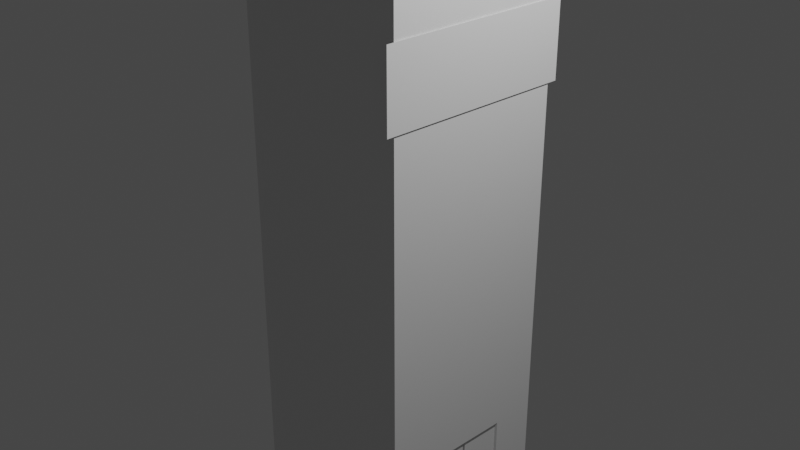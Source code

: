 # Source: office.blend  (saved by Blender 2.82.7; exported with 4.5.12 LTS)
import bpy
from mathutils import Matrix  # noqa: F401  (used for matrix-valued properties, if any)

bpy.ops.wm.read_factory_settings(use_empty=True)
scene = bpy.context.scene
scene.name = 'Scene'

# ---- collections
col_collection = bpy.data.collections.new('Collection'); scene.collection.children.link(col_collection)

# ---- materials (node trees are filled in below, after node groups)
mat_material = bpy.data.materials.new('Material')
mat_material.alpha_threshold = 0.0
mat_material.use_transparent_shadow = False
mat_material.line_color = (0.0, 0.0, 0.0, 1.0)

# ---- material node trees
mat_material.use_nodes = True; mat_material.node_tree.nodes.clear()
_N = mat_material.node_tree.nodes; _L = mat_material.node_tree.links
n0 = _N.new('ShaderNodeOutputMaterial'); n0.name = 'Material Output'; n0.location = (300, 300)
n1 = _N.new('ShaderNodeBsdfPrincipled'); n1.name = 'Principled BSDF'; n1.location = (10, 300)
n1.distribution = 'GGX'
n1.subsurface_method = 'BURLEY'
n1.inputs[2].default_value = 0.4
n1.inputs[3].default_value = 1.45
n1.inputs[27].default_value = (0.0, 0.0, 0.0, 1.0)
n1.inputs[28].default_value = 1.0
_L.new(n1.outputs[0], n0.inputs[0])
n0.is_active_output = True

# ---- world
world_world = bpy.data.worlds.new('World'); scene.world = world_world
world_world.use_nodes = True; world_world.node_tree.nodes.clear()
_N = world_world.node_tree.nodes; _L = world_world.node_tree.links
n0 = _N.new('ShaderNodeOutputWorld'); n0.name = 'World Output'; n0.location = (300, 300)
n1 = _N.new('ShaderNodeBackground'); n1.name = 'Background'; n1.location = (10, 300)
n1.inputs[0].default_value = (0.05088, 0.05088, 0.05088, 1.0)
_L.new(n1.outputs[0], n0.inputs[0])
n0.is_active_output = True
world_world.color = (0.05088, 0.05088, 0.05088)
world_world.use_sun_shadow = False
world_world.sun_shadow_jitter_overblur = 0.0

# ---- cameras
cam_camera = bpy.data.cameras.new('Camera')
cam_camera.clip_end = 100.0
cam_camera.ortho_scale = 7.314

# ---- lights
light_light = bpy.data.lights.new('Light', 'POINT')
light_light.transmission_factor = 0.0
light_light.energy = 1000.0
light_light.shadow_soft_size = 0.1
light_light.shadow_maximum_resolution = 0.006
light_light.use_absolute_resolution = True

# ---- meshes
me_cube = bpy.data.meshes.new('Cube')
me_cube.from_pydata([(1.0, 1.0, 3.0), (1.0, 1.0, -3.0), (1.0, -1.0, 3.0), (1.0, -1.0, -3.0), (-1.0, 1.0, 3.0), (-1.0, 1.0, -3.0), (-1.0, -1.0, 3.0), (-1.0, -1.0, -3.0), (1.0, 1.0, 0.0), (-1.0, -1.0, 0.0), (1.0, -1.0, 0.0), (-1.0, 1.0, 0.0), (-1.0, -1.0, 1.5), (1.0, 1.0, 1.5), (1.0, -1.0, 1.5), (-1.0, 1.0, 1.5), (-1.0, -1.0, 2.25), (1.0, 1.0, 2.25), (1.0, -1.0, 2.25), (-1.0, 1.0, 2.25), (1.0, 1.0, 0.75), (1.0, -1.0, 0.75), (-1.0, 1.0, 0.75), (-1.0, -1.0, 0.75), (1.0, 1.0, -1.5), (1.0, -1.0, -1.5), (-1.0, 1.0, -1.5), (-1.0, -1.0, -1.5), (-1.0, -1.0, -0.75), (1.0, 1.0, -0.75), (1.0, -1.0, -0.75), (-1.0, 1.0, -0.75), (1.0, 1.0, -2.25), (1.0, -1.0, -2.25), (-1.0, 1.0, -2.25), (-1.0, -1.0, -2.25), (-1.0, 0.0, -3.0), (1.0, 0.0, 3.0), (-1.0, 0.0, 3.0), (1.0, 0.0, -3.0), (1.0, 0.0, 0.0), (-1.0, 0.0, 0.0), (1.0, 0.0, 1.5), (-1.0, 0.0, 1.5), (1.0, 0.0, 2.25), (-1.0, 0.0, 2.25), (-1.0, 0.0, 0.75), (1.0, 0.0, 0.75), (-1.0, 0.0, -1.5), (1.0, 0.0, -1.5), (-1.0, 0.0, -0.75), (1.0, 0.0, -0.75), (1.0, 0.0, -2.25), (-1.0, 0.0, -2.25), (0.0, 1.0, -3.0), (0.0, -1.0, 3.0), (0.0, -1.0, -3.0), (0.0, 1.0, 3.0), (0.0, 1.0, 0.0), (0.0, -1.0, 0.0), (0.0, 1.0, 1.5), (0.0, -1.0, 1.5), (0.0, 1.0, 2.25), (0.0, -1.0, 2.25), (0.0, -1.0, 0.75), (0.0, 1.0, 0.75), (0.0, -1.0, -1.5), (0.0, 1.0, -1.5), (0.0, -1.0, -0.75), (0.0, 1.0, -0.75), (0.0, 1.0, -2.25), (0.0, -1.0, -2.25), (0.0, 0.0, -3.0), (0.0, 0.0, 3.0), (-1.0, 0.5, 3.0), (1.0, 0.5, -3.0), (-1.0, 0.5, 0.0), (-1.0, 0.5, 1.5), (-1.0, 0.5, 2.25), (-1.0, 0.5, 0.75), (-1.0, 0.5, -1.5), (-1.0, 0.5, -0.75), (-1.0, 0.5, -2.25), (-1.0, 0.5, -3.0), (1.0, 0.5, 3.0), (1.0, 0.5, 0.0), (1.0, 0.5, 1.5), (1.0, 0.5, 2.25), (1.0, 0.5, 0.75), (1.0, 0.5, -1.5), (1.0, 0.5, -0.75), (1.0, 0.5, -2.25), (0.0, 0.5, 3.0), (0.0, 0.5, -3.0), (-1.0, -0.5, -3.0), (1.0, -0.5, 3.0), (1.0, -0.5, 0.0), (1.0, -0.5, 1.5), (1.0, -0.5, 2.25), (1.0, -0.5, 0.75), (1.0, -0.5, -1.5), (1.0, -0.5, -0.75), (1.0, -0.5, -2.25), (-1.0, -0.5, 3.0), (1.0, -0.5, -3.0), (-1.0, -0.5, 0.0), (-1.0, -0.5, 1.5), (-1.0, -0.5, 2.25), (-1.0, -0.5, 0.75), (-1.0, -0.5, -1.5), (-1.0, -0.5, -0.75), (-1.0, -0.5, -2.25), (0.0, -0.5, -3.0), (0.0, -0.5, 3.0), (0.5, -1.0, -3.0), (0.5, 1.0, 3.0), (0.5, 1.0, 0.0), (0.5, 1.0, 1.5), (0.5, 1.0, 2.25), (0.5, 1.0, 0.75), (0.5, 1.0, -1.5), (0.5, 1.0, -0.75), (0.5, 1.0, -2.25), (0.5, 0.0, 3.0), (0.5, 1.0, -3.0), (0.5, -1.0, 3.0), (0.5, -1.0, 0.0), (0.5, -1.0, 1.5), (0.5, -1.0, 2.25), (0.5, -1.0, 0.75), (0.5, -1.0, -1.5), (0.5, -1.0, -0.75), (0.5, -1.0, -2.25), (0.5, 0.0, -3.0), (0.5, 0.5, 3.0), (0.5, 0.5, -3.0), (0.5, -0.5, 3.0), (0.5, -0.5, -3.0), (-0.5, 1.0, -3.0), (-0.5, -1.0, 3.0), (-0.5, -1.0, 0.0), (-0.5, -1.0, 1.5), (-0.5, -1.0, 2.25), (-0.5, -1.0, 0.75), (-0.5, -1.0, -1.5), (-0.5, -1.0, -0.75), (-0.5, -1.0, -2.25), (-0.5, 0.0, -3.0), (-0.5, -1.0, -3.0), (-0.5, 1.0, 3.0), (-0.5, 1.0, 0.0), (-0.5, 1.0, 1.5), (-0.5, 1.0, 2.25), (-0.5, 1.0, 0.75), (-0.5, 1.0, -1.5), (-0.5, 1.0, -0.75), (-0.5, 1.0, -2.25), (-0.5, 0.0, 3.0), (-0.5, 0.5, -3.0), (-0.5, 0.5, 3.0), (-0.5, -0.5, -3.0), (-0.5, -0.5, 3.0), (0.979, 0.0, -2.999), (0.979, 0.0, -2.271), (0.979, 0.4854, -2.999), (0.979, 0.4854, -2.271), (0.979, -0.4854, -2.271), (0.979, -0.4854, -2.999), (1.0, 0.0, -3.0), (0.979, 0.0, -2.271), (0.979, 0.0, -2.999), (0.979, 0.0, -2.271), (1.0, 0.0, -2.25), (0.979, 0.0, -2.271), (0.979, 0.0, -2.999), (0.979, 0.0, -2.271), (1.0, 0.0, -2.271), (1.0, 0.0, -2.999), (1.0, 0.0, -2.271), (1.015, 1.093, 2.285), (1.015, 1.093, 1.465), (1.015, -1.093, 2.285), (1.015, -1.093, 1.465), (1.015, -0.5466, 1.465), (1.015, -0.5466, 2.285), (1.015, 0.5466, 1.465), (1.015, 0.0, 1.465), (1.015, 0.5466, 2.285), (1.015, 0.0, 2.285)], [(39, 168), (163, 169)], [(161, 103, 6, 139), (142, 139, 6, 16), (78, 74, 4, 19), (137, 104, 3, 114), (98, 95, 2, 18), (118, 115, 0, 17), (121, 116, 8, 29), (101, 96, 10, 30), (81, 76, 11, 31), (145, 140, 9, 28), (119, 117, 13, 20), (99, 97, 14, 21), (79, 77, 15, 22), (143, 141, 12, 23), (117, 118, 17, 13), (77, 78, 19, 15), (141, 142, 16, 12), (140, 143, 23, 9), (76, 79, 22, 11), (96, 99, 21, 10), (116, 119, 20, 8), (146, 144, 27, 35), (82, 80, 26, 34), (102, 100, 25, 33), (122, 120, 24, 32), (144, 145, 28, 27), (80, 81, 31, 26), (100, 101, 30, 25), (120, 121, 29, 24), (124, 122, 32, 1), (104, 102, 33, 3), (83, 82, 34, 5), (148, 146, 35, 7), (94, 111, 53, 36), (39, 75, 164, 162), (89, 90, 51, 49), (109, 110, 50, 48), (91, 89, 49, 52), (111, 109, 48, 53), (85, 88, 47, 40), (105, 108, 46, 41), (106, 107, 45, 43), (108, 106, 43, 46), (88, 86, 42, 47), (110, 105, 41, 50), (90, 85, 40, 51), (87, 84, 37, 44), (135, 75, 39, 133), (107, 103, 38, 45), (159, 74, 38, 157), (134, 92, 73, 123), (158, 93, 72, 147), (114, 132, 71, 56), (138, 156, 70, 54), (154, 155, 69, 67), (130, 131, 68, 66), (156, 154, 67, 70), (132, 130, 66, 71), (150, 153, 65, 58), (126, 129, 64, 59), (127, 128, 63, 61), (151, 152, 62, 60), (129, 127, 61, 64), (153, 151, 60, 65), (131, 126, 59, 68), (155, 150, 58, 69), (152, 149, 57, 62), (160, 112, 56, 148), (128, 125, 55, 63), (136, 113, 55, 125), (138, 54, 93, 158), (115, 57, 92, 134), (149, 4, 74, 159), (124, 1, 75, 135), (17, 0, 84, 87), (29, 8, 85, 90), (20, 13, 86, 88), (8, 20, 88, 85), (32, 24, 89, 91), (24, 29, 90, 89), (1, 32, 91, 75), (36, 53, 82, 83), (48, 50, 81, 80), (53, 48, 80, 82), (41, 46, 79, 76), (43, 45, 78, 77), (46, 43, 77, 79), (50, 41, 76, 81), (45, 38, 74, 78), (123, 73, 113, 136), (147, 72, 112, 160), (16, 6, 103, 107), (28, 9, 105, 110), (23, 12, 106, 108), (12, 16, 107, 106), (9, 23, 108, 105), (35, 27, 109, 111), (27, 28, 110, 109), (7, 35, 111, 94), (75, 91, 165, 164), (49, 51, 101, 100), (52, 49, 100, 102), (40, 47, 99, 96), (47, 42, 97, 99), (51, 40, 96, 101), (44, 37, 95, 98), (133, 39, 104, 137), (157, 38, 103, 161), (72, 133, 137, 112), (37, 123, 136, 95), (54, 124, 135, 93), (0, 115, 134, 84), (95, 136, 125, 2), (18, 2, 125, 128), (30, 10, 126, 131), (21, 14, 127, 129), (14, 18, 128, 127), (10, 21, 129, 126), (33, 25, 130, 132), (25, 30, 131, 130), (3, 33, 132, 114), (84, 134, 123, 37), (93, 135, 133, 72), (54, 70, 122, 124), (67, 69, 121, 120), (70, 67, 120, 122), (58, 65, 119, 116), (60, 62, 118, 117), (65, 60, 117, 119), (69, 58, 116, 121), (62, 57, 115, 118), (112, 137, 114, 56), (73, 157, 161, 113), (36, 147, 160, 94), (57, 149, 159, 92), (5, 138, 158, 83), (94, 160, 148, 7), (19, 4, 149, 152), (31, 11, 150, 155), (22, 15, 151, 153), (15, 19, 152, 151), (11, 22, 153, 150), (34, 26, 154, 156), (26, 31, 155, 154), (5, 34, 156, 138), (83, 158, 147, 36), (92, 159, 157, 73), (56, 71, 146, 148), (66, 68, 145, 144), (71, 66, 144, 146), (59, 64, 143, 140), (61, 63, 142, 141), (64, 61, 141, 143), (68, 59, 140, 145), (63, 55, 139, 142), (113, 161, 139, 55), (164, 165, 163, 162), (162, 163, 166, 167), (91, 52, 163, 165), (102, 104, 167, 166), (52, 102, 166, 163), (104, 39, 162, 167), (163, 162, 170, 171), (171, 170, 174, 175), (52, 163, 173, 172), (175, 174, 177, 178), (172, 173, 176), (87, 44, 188, 187), (184, 181, 182, 183, 186, 185, 180, 179, 187, 188), (14, 97, 183, 182), (97, 42, 186, 183), (18, 14, 182, 181), (86, 13, 180, 185), (44, 98, 184, 188), (98, 18, 181, 184), (42, 86, 185, 186), (17, 87, 187, 179), (13, 17, 179, 180)])
_uv = me_cube.uv_layers.new(name='UVMap')
_uv.uv.foreach_set('vector', [0.8125, 0.6875, 0.875, 0.6875, 0.875, 0.75, 0.8125, 0.75, 0.5938, 0.9375, 0.625, 0.9375, 0.625, 1.0, 0.5938, 1.0, 0.5938, 0.1875, 0.625, 0.1875, 0.625, 0.25, 0.5938, 0.25, 0.3125, 0.6875, 0.375, 0.6875, 0.375, 0.75, 0.3125, 0.75, 0.5938, 0.6875, 0.625, 0.6875, 0.625, 0.75, 0.5938, 0.75, 0.5938, 0.4375, 0.625, 0.4375, 0.625, 0.5, 0.5938, 0.5, 0.4688, 0.4375, 0.5, 0.4375, 0.5, 0.5, 0.4688, 0.5, 0.4688, 0.6875, 0.5, 0.6875, 0.5, 0.75, 0.4688, 0.75, 0.4688, 0.1875, 0.5, 0.1875, 0.5, 0.25, 0.4688, 0.25, 0.4688, 0.9375, 0.5, 0.9375, 0.5, 1.0, 0.4688, 1.0, 0.5312, 0.4375, 0.5625, 0.4375, 0.5625, 0.5, 0.5312, 0.5, 0.5312, 0.6875, 0.5625, 0.6875, 0.5625, 0.75, 0.5312, 0.75, 0.5312, 0.1875, 0.5625, 0.1875, 0.5625, 0.25, 0.5312, 0.25, 0.5312, 0.9375, 0.5625, 0.9375, 0.5625, 1.0, 0.5312, 1.0, 0.5625, 0.4375, 0.5938, 0.4375, 0.5938, 0.5, 0.5625, 0.5, 0.5625, 0.1875, 0.5938, 0.1875, 0.5938, 0.25, 0.5625, 0.25, 0.5625, 0.9375, 0.5938, 0.9375, 0.5938, 1.0, 0.5625, 1.0, 0.5, 0.9375, 0.5312, 0.9375, 0.5312, 1.0, 0.5, 1.0, 0.5, 0.1875, 0.5312, 0.1875, 0.5312, 0.25, 0.5, 0.25, 0.5, 0.6875, 0.5312, 0.6875, 0.5312, 0.75, 0.5, 0.75, 0.5, 0.4375, 0.5312, 0.4375, 0.5312, 0.5, 0.5, 0.5, 0.4062, 0.9375, 0.4375, 0.9375, 0.4375, 1.0, 0.4062, 1.0, 0.4062, 0.1875, 0.4375, 0.1875, 0.4375, 0.25, 0.4062, 0.25, 0.4062, 0.6875, 0.4375, 0.6875, 0.4375, 0.75, 0.4062, 0.75, 0.4062, 0.4375, 0.4375, 0.4375, 0.4375, 0.5, 0.4062, 0.5, 0.4375, 0.9375, 0.4688, 0.9375, 0.4688, 1.0, 0.4375, 1.0, 0.4375, 0.1875, 0.4688, 0.1875, 0.4688, 0.25, 0.4375, 0.25, 0.4375, 0.6875, 0.4688, 0.6875, 0.4688, 0.75, 0.4375, 0.75, 0.4375, 0.4375, 0.4688, 0.4375, 0.4688, 0.5, 0.4375, 0.5, 0.375, 0.4375, 0.4062, 0.4375, 0.4062, 0.5, 0.375, 0.5, 0.375, 0.6875, 0.4062, 0.6875, 0.4062, 0.75, 0.375, 0.75, 0.375, 0.1875, 0.4062, 0.1875, 0.4062, 0.25, 0.375, 0.25, 0.375, 0.9375, 0.4062, 0.9375, 0.4062, 1.0, 0.375, 1.0, 0.375, 0.0625, 0.4062, 0.0625, 0.4062, 0.125, 0.375, 0.125, 0.375, 0.625, 0.375, 0.5625, 0.375, 0.5625, 0.375, 0.625, 0.4375, 0.5625, 0.4688, 0.5625, 0.4688, 0.625, 0.4375, 0.625, 0.4375, 0.0625, 0.4688, 0.0625, 0.4688, 0.125, 0.4375, 0.125, 0.4062, 0.5625, 0.4375, 0.5625, 0.4375, 0.625, 0.4062, 0.625, 0.4062, 0.0625, 0.4375, 0.0625, 0.4375, 0.125, 0.4062, 0.125, 0.5, 0.5625, 0.5312, 0.5625, 0.5312, 0.625, 0.5, 0.625, 0.5, 0.0625, 0.5312, 0.0625, 0.5312, 0.125, 0.5, 0.125, 0.5625, 0.0625, 0.5938, 0.0625, 0.5938, 0.125, 0.5625, 0.125, 0.5312, 0.0625, 0.5625, 0.0625, 0.5625, 0.125, 0.5312, 0.125, 0.5312, 0.5625, 0.5625, 0.5625, 0.5625, 0.625, 0.5312, 0.625, 0.4688, 0.0625, 0.5, 0.0625, 0.5, 0.125, 0.4688, 0.125, 0.4688, 0.5625, 0.5, 0.5625, 0.5, 0.625, 0.4688, 0.625, 0.5938, 0.5625, 0.625, 0.5625, 0.625, 0.625, 0.5938, 0.625, 0.3125, 0.5625, 0.375, 0.5625, 0.375, 0.625, 0.3125, 0.625, 0.5938, 0.0625, 0.625, 0.0625, 0.625, 0.125, 0.5938, 0.125, 0.8125, 0.5625, 0.875, 0.5625, 0.875, 0.625, 0.8125, 0.625, 0.6875, 0.5625, 0.75, 0.5625, 0.75, 0.625, 0.6875, 0.625, 0.1875, 0.5625, 0.25, 0.5625, 0.25, 0.625, 0.1875, 0.625, 0.375, 0.8125, 0.4062, 0.8125, 0.4062, 0.875, 0.375, 0.875, 0.375, 0.3125, 0.4062, 0.3125, 0.4062, 0.375, 0.375, 0.375, 0.4375, 0.3125, 0.4688, 0.3125, 0.4688, 0.375, 0.4375, 0.375, 0.4375, 0.8125, 0.4688, 0.8125, 0.4688, 0.875, 0.4375, 0.875, 0.4062, 0.3125, 0.4375, 0.3125, 0.4375, 0.375, 0.4062, 0.375, 0.4062, 0.8125, 0.4375, 0.8125, 0.4375, 0.875, 0.4062, 0.875, 0.5, 0.3125, 0.5312, 0.3125, 0.5312, 0.375, 0.5, 0.375, 0.5, 0.8125, 0.5312, 0.8125, 0.5312, 0.875, 0.5, 0.875, 0.5625, 0.8125, 0.5938, 0.8125, 0.5938, 0.875, 0.5625, 0.875, 0.5625, 0.3125, 0.5938, 0.3125, 0.5938, 0.375, 0.5625, 0.375, 0.5312, 0.8125, 0.5625, 0.8125, 0.5625, 0.875, 0.5312, 0.875, 0.5312, 0.3125, 0.5625, 0.3125, 0.5625, 0.375, 0.5312, 0.375, 0.4688, 0.8125, 0.5, 0.8125, 0.5, 0.875, 0.4688, 0.875, 0.4688, 0.3125, 0.5, 0.3125, 0.5, 0.375, 0.4688, 0.375, 0.5938, 0.3125, 0.625, 0.3125, 0.625, 0.375, 0.5938, 0.375, 0.1875, 0.6875, 0.25, 0.6875, 0.25, 0.75, 0.1875, 0.75, 0.5938, 0.8125, 0.625, 0.8125, 0.625, 0.875, 0.5938, 0.875, 0.6875, 0.6875, 0.75, 0.6875, 0.75, 0.75, 0.6875, 0.75, 0.1875, 0.5, 0.25, 0.5, 0.25, 0.5625, 0.1875, 0.5625, 0.6875, 0.5, 0.75, 0.5, 0.75, 0.5625, 0.6875, 0.5625, 0.8125, 0.5, 0.875, 0.5, 0.875, 0.5625, 0.8125, 0.5625, 0.3125, 0.5, 0.375, 0.5, 0.375, 0.5625, 0.3125, 0.5625, 0.5938, 0.5, 0.625, 0.5, 0.625, 0.5625, 0.5938, 0.5625, 0.4688, 0.5, 0.5, 0.5, 0.5, 0.5625, 0.4688, 0.5625, 0.5312, 0.5, 0.5625, 0.5, 0.5625, 0.5625, 0.5312, 0.5625, 0.5, 0.5, 0.5312, 0.5, 0.5312, 0.5625, 0.5, 0.5625, 0.4062, 0.5, 0.4375, 0.5, 0.4375, 0.5625, 0.4062, 0.5625, 0.4375, 0.5, 0.4688, 0.5, 0.4688, 0.5625, 0.4375, 0.5625, 0.375, 0.5, 0.4062, 0.5, 0.4062, 0.5625, 0.375, 0.5625, 0.375, 0.125, 0.4062, 0.125, 0.4062, 0.1875, 0.375, 0.1875, 0.4375, 0.125, 0.4688, 0.125, 0.4688, 0.1875, 0.4375, 0.1875, 0.4062, 0.125, 0.4375, 0.125, 0.4375, 0.1875, 0.4062, 0.1875, 0.5, 0.125, 0.5312, 0.125, 0.5312, 0.1875, 0.5, 0.1875, 0.5625, 0.125, 0.5938, 0.125, 0.5938, 0.1875, 0.5625, 0.1875, 0.5312, 0.125, 0.5625, 0.125, 0.5625, 0.1875, 0.5312, 0.1875, 0.4688, 0.125, 0.5, 0.125, 0.5, 0.1875, 0.4688, 0.1875, 0.5938, 0.125, 0.625, 0.125, 0.625, 0.1875, 0.5938, 0.1875, 0.6875, 0.625, 0.75, 0.625, 0.75, 0.6875, 0.6875, 0.6875, 0.1875, 0.625, 0.25, 0.625, 0.25, 0.6875, 0.1875, 0.6875, 0.5938, 0.0, 0.625, 0.0, 0.625, 0.0625, 0.5938, 0.0625, 0.4688, 0.0, 0.5, 0.0, 0.5, 0.0625, 0.4688, 0.0625, 0.5312, 0.0, 0.5625, 0.0, 0.5625, 0.0625, 0.5312, 0.0625, 0.5625, 0.0, 0.5938, 0.0, 0.5938, 0.0625, 0.5625, 0.0625, 0.5, 0.0, 0.5312, 0.0, 0.5312, 0.0625, 0.5, 0.0625, 0.4062, 0.0, 0.4375, 0.0, 0.4375, 0.0625, 0.4062, 0.0625, 0.4375, 0.0, 0.4688, 0.0, 0.4688, 0.0625, 0.4375, 0.0625, 0.375, 0.0, 0.4062, 0.0, 0.4062, 0.0625, 0.375, 0.0625, 0.375, 0.5625, 0.4062, 0.5625, 0.4062, 0.5625, 0.375, 0.5625, 0.4375, 0.625, 0.4688, 0.625, 0.4688, 0.6875, 0.4375, 0.6875, 0.4062, 0.625, 0.4375, 0.625, 0.4375, 0.6875, 0.4062, 0.6875, 0.5, 0.625, 0.5312, 0.625, 0.5312, 0.6875, 0.5, 0.6875, 0.5312, 0.625, 0.5625, 0.625, 0.5625, 0.6875, 0.5312, 0.6875, 0.4688, 0.625, 0.5, 0.625, 0.5, 0.6875, 0.4688, 0.6875, 0.5938, 0.625, 0.625, 0.625, 0.625, 0.6875, 0.5938, 0.6875, 0.3125, 0.625, 0.375, 0.625, 0.375, 0.6875, 0.3125, 0.6875, 0.8125, 0.625, 0.875, 0.625, 0.875, 0.6875, 0.8125, 0.6875, 0.25, 0.625, 0.3125, 0.625, 0.3125, 0.6875, 0.25, 0.6875, 0.625, 0.625, 0.6875, 0.625, 0.6875, 0.6875, 0.625, 0.6875, 0.25, 0.5, 0.3125, 0.5, 0.3125, 0.5625, 0.25, 0.5625, 0.625, 0.5, 0.6875, 0.5, 0.6875, 0.5625, 0.625, 0.5625, 0.625, 0.6875, 0.6875, 0.6875, 0.6875, 0.75, 0.625, 0.75, 0.5938, 0.75, 0.625, 0.75, 0.625, 0.8125, 0.5938, 0.8125, 0.4688, 0.75, 0.5, 0.75, 0.5, 0.8125, 0.4688, 0.8125, 0.5312, 0.75, 0.5625, 0.75, 0.5625, 0.8125, 0.5312, 0.8125, 0.5625, 0.75, 0.5938, 0.75, 0.5938, 0.8125, 0.5625, 0.8125, 0.5, 0.75, 0.5312, 0.75, 0.5312, 0.8125, 0.5, 0.8125, 0.4062, 0.75, 0.4375, 0.75, 0.4375, 0.8125, 0.4062, 0.8125, 0.4375, 0.75, 0.4688, 0.75, 0.4688, 0.8125, 0.4375, 0.8125, 0.375, 0.75, 0.4062, 0.75, 0.4062, 0.8125, 0.375, 0.8125, 0.625, 0.5625, 0.6875, 0.5625, 0.6875, 0.625, 0.625, 0.625, 0.25, 0.5625, 0.3125, 0.5625, 0.3125, 0.625, 0.25, 0.625, 0.375, 0.375, 0.4062, 0.375, 0.4062, 0.4375, 0.375, 0.4375, 0.4375, 0.375, 0.4688, 0.375, 0.4688, 0.4375, 0.4375, 0.4375, 0.4062, 0.375, 0.4375, 0.375, 0.4375, 0.4375, 0.4062, 0.4375, 0.5, 0.375, 0.5312, 0.375, 0.5312, 0.4375, 0.5, 0.4375, 0.5625, 0.375, 0.5938, 0.375, 0.5938, 0.4375, 0.5625, 0.4375, 0.5312, 0.375, 0.5625, 0.375, 0.5625, 0.4375, 0.5312, 0.4375, 0.4688, 0.375, 0.5, 0.375, 0.5, 0.4375, 0.4688, 0.4375, 0.5938, 0.375, 0.625, 0.375, 0.625, 0.4375, 0.5938, 0.4375, 0.25, 0.6875, 0.3125, 0.6875, 0.3125, 0.75, 0.25, 0.75, 0.75, 0.625, 0.8125, 0.625, 0.8125, 0.6875, 0.75, 0.6875, 0.125, 0.625, 0.1875, 0.625, 0.1875, 0.6875, 0.125, 0.6875, 0.75, 0.5, 0.8125, 0.5, 0.8125, 0.5625, 0.75, 0.5625, 0.125, 0.5, 0.1875, 0.5, 0.1875, 0.5625, 0.125, 0.5625, 0.125, 0.6875, 0.1875, 0.6875, 0.1875, 0.75, 0.125, 0.75, 0.5938, 0.25, 0.625, 0.25, 0.625, 0.3125, 0.5938, 0.3125, 0.4688, 0.25, 0.5, 0.25, 0.5, 0.3125, 0.4688, 0.3125, 0.5312, 0.25, 0.5625, 0.25, 0.5625, 0.3125, 0.5312, 0.3125, 0.5625, 0.25, 0.5938, 0.25, 0.5938, 0.3125, 0.5625, 0.3125, 0.5, 0.25, 0.5312, 0.25, 0.5312, 0.3125, 0.5, 0.3125, 0.4062, 0.25, 0.4375, 0.25, 0.4375, 0.3125, 0.4062, 0.3125, 0.4375, 0.25, 0.4688, 0.25, 0.4688, 0.3125, 0.4375, 0.3125, 0.375, 0.25, 0.4062, 0.25, 0.4062, 0.3125, 0.375, 0.3125, 0.125, 0.5625, 0.1875, 0.5625, 0.1875, 0.625, 0.125, 0.625, 0.75, 0.5625, 0.8125, 0.5625, 0.8125, 0.625, 0.75, 0.625, 0.375, 0.875, 0.4062, 0.875, 0.4062, 0.9375, 0.375, 0.9375, 0.4375, 0.875, 0.4688, 0.875, 0.4688, 0.9375, 0.4375, 0.9375, 0.4062, 0.875, 0.4375, 0.875, 0.4375, 0.9375, 0.4062, 0.9375, 0.5, 0.875, 0.5312, 0.875, 0.5312, 0.9375, 0.5, 0.9375, 0.5625, 0.875, 0.5938, 0.875, 0.5938, 0.9375, 0.5625, 0.9375, 0.5312, 0.875, 0.5625, 0.875, 0.5625, 0.9375, 0.5312, 0.9375, 0.4688, 0.875, 0.5, 0.875, 0.5, 0.9375, 0.4688, 0.9375, 0.5938, 0.875, 0.625, 0.875, 0.625, 0.9375, 0.5938, 0.9375, 0.75, 0.6875, 0.8125, 0.6875, 0.8125, 0.75, 0.75, 0.75, 0.375, 0.5625, 0.4062, 0.5625, 0.4062, 0.625, 0.375, 0.625, 0.375, 0.625, 0.4062, 0.625, 0.4062, 0.6875, 0.375, 0.6875, 0.4062, 0.5625, 0.4062, 0.625, 0.4062, 0.625, 0.4062, 0.5625, 0.4062, 0.6875, 0.375, 0.6875, 0.375, 0.6875, 0.4062, 0.6875, 0.4062, 0.625, 0.4062, 0.6875, 0.4062, 0.6875, 0.4062, 0.625, 0.375, 0.6875, 0.375, 0.625, 0.375, 0.625, 0.375, 0.6875, 0.4062, 0.625, 0.375, 0.625, 0.375, 0.625, 0.4062, 0.625, 0.4062, 0.625, 0.375, 0.625, 0.375, 0.625, 0.4062, 0.625, 0.4062, 0.625, 0.4062, 0.625, 0.4062, 0.625, 0.4062, 0.625, 0.4062, 0.625, 0.375, 0.625, 0.375, 0.625, 0.4062, 0.625, 0.4062, 0.625, 0.4062, 0.625, 0.4062, 0.625, 0.5938, 0.5625, 0.5938, 0.625, 0.5938, 0.625, 0.5938, 0.5625, 0.5938, 0.6875, 0.5938, 0.75, 0.5625, 0.75, 0.5625, 0.6875, 0.5625, 0.625, 0.5625, 0.5625, 0.5625, 0.5, 0.5938, 0.5, 0.5938, 0.5625, 0.5938, 0.625, 0.5625, 0.75, 0.5625, 0.6875, 0.5625, 0.6875, 0.5625, 0.75, 0.5625, 0.6875, 0.5625, 0.625, 0.5625, 0.625, 0.5625, 0.6875, 0.5938, 0.75, 0.5625, 0.75, 0.5625, 0.75, 0.5938, 0.75, 0.5625, 0.5625, 0.5625, 0.5, 0.5625, 0.5, 0.5625, 0.5625, 0.5938, 0.625, 0.5938, 0.6875, 0.5938, 0.6875, 0.5938, 0.625, 0.5938, 0.6875, 0.5938, 0.75, 0.5938, 0.75, 0.5938, 0.6875, 0.5625, 0.625, 0.5625, 0.5625, 0.5625, 0.5625, 0.5625, 0.625, 0.5938, 0.5, 0.5938, 0.5625, 0.5938, 0.5625, 0.5938, 0.5, 0.5625, 0.5, 0.5938, 0.5, 0.5938, 0.5, 0.5625, 0.5])
me_cube.materials.append(mat_material)
me_cube.use_remesh_preserve_volume = False
me_cube.use_remesh_preserve_attributes = False
me_cube.use_mirror_vertex_groups = False
me_cube.update()

# ---- objects
ob_cube = bpy.data.objects.new('Cube', me_cube)
ob_light = bpy.data.objects.new('Light', light_light)
ob_camera = bpy.data.objects.new('Camera', cam_camera)

# ---- transforms, parenting, visibility, modifiers, constraints
ob_cube.location = (0.0, 0.0, 0.0)
ob_cube.lock_rotations_4d = False
ob_cube.empty_display_type = 'ARROWS'
ob_cube.lineart.crease_threshold = 0.0
ob_light.location = (4.076, 1.005, 5.904)
ob_light.rotation_euler = (0.6503, 0.05522, 1.866)
ob_light.lock_rotations_4d = False
ob_light.empty_display_type = 'ARROWS'
ob_light.color = (0.0, 0.0, 0.0, 0.0)
ob_light.lineart.crease_threshold = 0.0
ob_camera.location = (7.359, -6.926, 4.958)
ob_camera.rotation_euler = (1.109, 0.0, 0.8149)
ob_camera.lock_rotations_4d = False
ob_camera.empty_display_type = 'ARROWS'
ob_camera.color = (0.0, 0.0, 0.0, 0.0)
ob_camera.display_type = 'WIRE'
ob_camera.lineart.crease_threshold = 0.0

# ---- collection membership
col_collection.objects.link(ob_cube)
col_collection.objects.link(ob_light)
col_collection.objects.link(ob_camera)

# ---- scene / render settings (as saved in the file)
scene.camera = ob_camera
scene.frame_start = 1; scene.frame_end = 250; scene.frame_set(1)
scene.render.engine = 'BLENDER_EEVEE_NEXT'
scene.cycles.use_denoising = False
scene.cycles.samples = 128
scene.cycles.sampling_pattern = 'TABULATED_SOBOL'
scene.cycles.use_adaptive_sampling = False
scene.cycles.use_light_tree = False
scene.view_settings.view_transform = 'Filmic'
bpy.context.view_layer.update()
